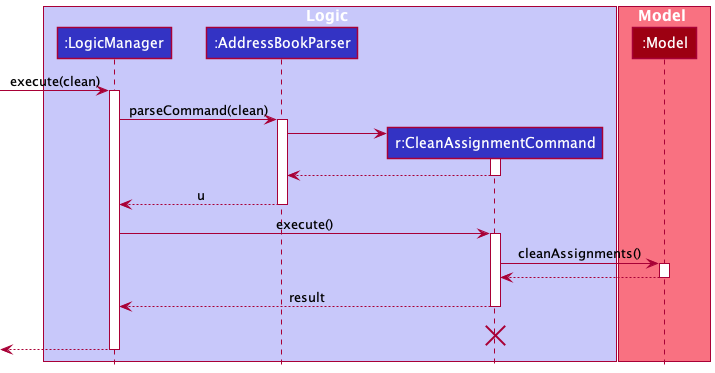

The diagram above was rendered by PlantUML. Its source (embedded in the PNG):
@startuml
!include style.puml

box Logic LOGIC_COLOR_T1
participant ":LogicManager" as LogicManager LOGIC_COLOR
participant ":AddressBookParser" as AddressBookParser LOGIC_COLOR
participant "r:CleanAssignmentCommand" as CleanAssignmentCommand LOGIC_COLOR
end box

box Model MODEL_COLOR_T1
participant ":Model" as Model MODEL_COLOR
end box


[-> LogicManager : execute(clean)
activate LogicManager

LogicManager -> AddressBookParser : parseCommand(clean)
activate AddressBookParser

create CleanAssignmentCommand
AddressBookParser -> CleanAssignmentCommand
activate CleanAssignmentCommand

CleanAssignmentCommand --> AddressBookParser
deactivate CleanAssignmentCommand

AddressBookParser --> LogicManager : u
deactivate AddressBookParser

LogicManager -> CleanAssignmentCommand : execute()
activate CleanAssignmentCommand

CleanAssignmentCommand -> Model : cleanAssignments()
activate Model

Model --> CleanAssignmentCommand 
deactivate Model

CleanAssignmentCommand --> LogicManager : result
deactivate CleanAssignmentCommand
CleanAssignmentCommand -[hidden]-> LogicManager : result
destroy CleanAssignmentCommand

[<--LogicManager
deactivate LogicManager
@enduml